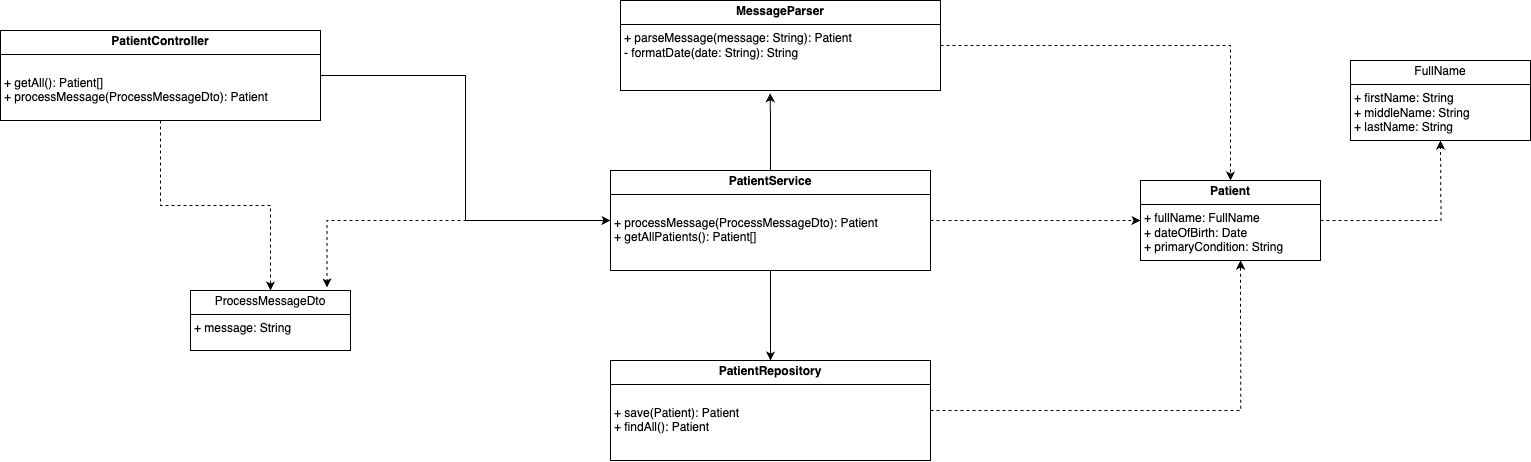

The diagram above was exported from draw.io. Its source (the exported page's mxGraphModel, read from the mxfile embedded in the PNG):
<mxGraphModel dx="2417" dy="1065" grid="1" gridSize="10" guides="1" tooltips="1" connect="1" arrows="1" fold="1" page="1" pageScale="1" pageWidth="827" pageHeight="1169" background="#ffffff" math="0" shadow="0">
  <root>
    <mxCell id="0" />
    <mxCell id="1" parent="0" />
    <mxCell id="Kn3YOzO1wbru80VAjBR4-4" style="edgeStyle=orthogonalEdgeStyle;rounded=0;orthogonalLoop=1;jettySize=auto;html=1;entryX=0;entryY=0.5;entryDx=0;entryDy=0;dashed=1;" edge="1" parent="1" source="8Axw2rCSpfckGFAKHKir-1" target="RUCKD_gt652T2SGryRgA-5">
      <mxGeometry relative="1" as="geometry" />
    </mxCell>
    <mxCell id="Kn3YOzO1wbru80VAjBR4-5" style="edgeStyle=orthogonalEdgeStyle;rounded=0;orthogonalLoop=1;jettySize=auto;html=1;" edge="1" parent="1" source="8Axw2rCSpfckGFAKHKir-1" target="RUCKD_gt652T2SGryRgA-3">
      <mxGeometry relative="1" as="geometry" />
    </mxCell>
    <mxCell id="8Axw2rCSpfckGFAKHKir-1" value="&lt;p style=&quot;margin:0px;margin-top:4px;text-align:center;&quot;&gt;&lt;b&gt;PatientService&lt;/b&gt;&lt;/p&gt;&lt;hr size=&quot;1&quot; style=&quot;border-style:solid;&quot;&gt;&lt;p style=&quot;margin:0px;margin-left:4px;&quot;&gt;&lt;br&gt;&lt;/p&gt;&lt;p style=&quot;margin:0px;margin-left:4px;&quot;&gt;+ processMessage(ProcessMessageDto): Patient&lt;br&gt;+ getAllPatients():&amp;nbsp;&lt;span style=&quot;background-color: initial;&quot;&gt;Patient[]&lt;/span&gt;&lt;/p&gt;" style="verticalAlign=top;align=left;overflow=fill;html=1;whiteSpace=wrap;" parent="1" vertex="1">
      <mxGeometry x="180" y="200" width="320" height="100" as="geometry" />
    </mxCell>
    <mxCell id="Kn3YOzO1wbru80VAjBR4-11" style="edgeStyle=orthogonalEdgeStyle;rounded=0;orthogonalLoop=1;jettySize=auto;html=1;entryX=0;entryY=0.5;entryDx=0;entryDy=0;" edge="1" parent="1" source="RUCKD_gt652T2SGryRgA-1" target="8Axw2rCSpfckGFAKHKir-1">
      <mxGeometry relative="1" as="geometry" />
    </mxCell>
    <mxCell id="Kn3YOzO1wbru80VAjBR4-24" style="edgeStyle=orthogonalEdgeStyle;rounded=0;orthogonalLoop=1;jettySize=auto;html=1;entryX=0.5;entryY=0;entryDx=0;entryDy=0;dashed=1;" edge="1" parent="1" source="RUCKD_gt652T2SGryRgA-1" target="Kn3YOzO1wbru80VAjBR4-22">
      <mxGeometry relative="1" as="geometry" />
    </mxCell>
    <mxCell id="RUCKD_gt652T2SGryRgA-1" value="&lt;p style=&quot;margin:0px;margin-top:4px;text-align:center;&quot;&gt;&lt;b&gt;PatientController&lt;/b&gt;&lt;/p&gt;&lt;hr size=&quot;1&quot; style=&quot;border-style:solid;&quot;&gt;&lt;p style=&quot;margin:0px;margin-left:4px;&quot;&gt;&lt;br&gt;&lt;/p&gt;&lt;p style=&quot;margin:0px;margin-left:4px;&quot;&gt;+ getAll(): Patient[]&lt;br&gt;+ processMessage(ProcessMessageDto): Patient&lt;/p&gt;" style="verticalAlign=top;align=left;overflow=fill;html=1;whiteSpace=wrap;" parent="1" vertex="1">
      <mxGeometry x="-430" y="60" width="320" height="90" as="geometry" />
    </mxCell>
    <mxCell id="RUCKD_gt652T2SGryRgA-3" value="&lt;p style=&quot;margin:0px;margin-top:4px;text-align:center;&quot;&gt;&lt;b&gt;PatientRepository&lt;/b&gt;&lt;/p&gt;&lt;hr size=&quot;1&quot; style=&quot;border-style:solid;&quot;&gt;&lt;p style=&quot;margin:0px;margin-left:4px;&quot;&gt;&lt;br&gt;&lt;/p&gt;&lt;p style=&quot;margin:0px;margin-left:4px;&quot;&gt;+ save(Patient): Patient&lt;br&gt;+ findAll(): Patient&lt;/p&gt;" style="verticalAlign=top;align=left;overflow=fill;html=1;whiteSpace=wrap;" parent="1" vertex="1">
      <mxGeometry x="180" y="390" width="320" height="100" as="geometry" />
    </mxCell>
    <mxCell id="Kn3YOzO1wbru80VAjBR4-9" style="edgeStyle=orthogonalEdgeStyle;rounded=0;orthogonalLoop=1;jettySize=auto;html=1;dashed=1;" edge="1" parent="1" source="RUCKD_gt652T2SGryRgA-4" target="RUCKD_gt652T2SGryRgA-5">
      <mxGeometry relative="1" as="geometry" />
    </mxCell>
    <mxCell id="RUCKD_gt652T2SGryRgA-4" value="&lt;p style=&quot;margin:0px;margin-top:4px;text-align:center;&quot;&gt;&lt;b&gt;MessageParser&lt;/b&gt;&lt;/p&gt;&lt;hr size=&quot;1&quot; style=&quot;border-style:solid;&quot;&gt;&lt;p style=&quot;margin:0px;margin-left:4px;&quot;&gt;&lt;span style=&quot;background-color: initial;&quot;&gt;+ parseMessage(message: String): Patient&lt;/span&gt;&lt;br&gt;&lt;/p&gt;&lt;p style=&quot;margin:0px;margin-left:4px;&quot;&gt;- formatDate(date: String): String&lt;span style=&quot;background-color: initial;&quot;&gt;&lt;br&gt;&lt;/span&gt;&lt;/p&gt;" style="verticalAlign=top;align=left;overflow=fill;html=1;whiteSpace=wrap;" parent="1" vertex="1">
      <mxGeometry x="190" y="30" width="320" height="90" as="geometry" />
    </mxCell>
    <mxCell id="Kn3YOzO1wbru80VAjBR4-13" style="edgeStyle=orthogonalEdgeStyle;rounded=0;orthogonalLoop=1;jettySize=auto;html=1;dashed=1;" edge="1" parent="1" source="RUCKD_gt652T2SGryRgA-5">
      <mxGeometry relative="1" as="geometry">
        <mxPoint x="1010" y="170" as="targetPoint" />
      </mxGeometry>
    </mxCell>
    <mxCell id="RUCKD_gt652T2SGryRgA-5" value="&lt;p style=&quot;margin:0px;margin-top:4px;text-align:center;&quot;&gt;&lt;b&gt;Patient&lt;/b&gt;&lt;/p&gt;&lt;hr size=&quot;1&quot; style=&quot;border-style:solid;&quot;&gt;&lt;p style=&quot;margin:0px;margin-left:4px;&quot;&gt;+ fullName: FullName&lt;br&gt;+ dateOfBirth: Date&lt;/p&gt;&lt;p style=&quot;margin:0px;margin-left:4px;&quot;&gt;+ primaryCondition: String&lt;/p&gt;" style="verticalAlign=top;align=left;overflow=fill;html=1;whiteSpace=wrap;" parent="1" vertex="1">
      <mxGeometry x="710" y="210" width="180" height="80" as="geometry" />
    </mxCell>
    <mxCell id="RUCKD_gt652T2SGryRgA-6" value="&lt;p style=&quot;margin:0px;margin-top:4px;text-align:center;&quot;&gt;&lt;span style=&quot;text-align: left;&quot;&gt;FullName&lt;/span&gt;&lt;br&gt;&lt;/p&gt;&lt;hr size=&quot;1&quot; style=&quot;border-style:solid;&quot;&gt;&lt;p style=&quot;margin:0px;margin-left:4px;&quot;&gt;+ firstName: String&lt;br&gt;+ middleName: String&lt;/p&gt;&lt;p style=&quot;margin:0px;margin-left:4px;&quot;&gt;+ lastName: String&lt;/p&gt;" style="verticalAlign=top;align=left;overflow=fill;html=1;whiteSpace=wrap;" parent="1" vertex="1">
      <mxGeometry x="920" y="90" width="180" height="80" as="geometry" />
    </mxCell>
    <mxCell id="Kn3YOzO1wbru80VAjBR4-6" style="edgeStyle=orthogonalEdgeStyle;rounded=0;orthogonalLoop=1;jettySize=auto;html=1;entryX=0.556;entryY=1;entryDx=0;entryDy=0;entryPerimeter=0;dashed=1;" edge="1" parent="1" source="RUCKD_gt652T2SGryRgA-3" target="RUCKD_gt652T2SGryRgA-5">
      <mxGeometry relative="1" as="geometry" />
    </mxCell>
    <mxCell id="Kn3YOzO1wbru80VAjBR4-12" style="edgeStyle=orthogonalEdgeStyle;rounded=0;orthogonalLoop=1;jettySize=auto;html=1;entryX=0.468;entryY=1.03;entryDx=0;entryDy=0;entryPerimeter=0;" edge="1" parent="1" source="8Axw2rCSpfckGFAKHKir-1" target="RUCKD_gt652T2SGryRgA-4">
      <mxGeometry relative="1" as="geometry" />
    </mxCell>
    <mxCell id="Kn3YOzO1wbru80VAjBR4-22" value="&lt;p style=&quot;margin:0px;margin-top:4px;text-align:center;&quot;&gt;ProcessMessageDto&lt;br&gt;&lt;/p&gt;&lt;hr size=&quot;1&quot; style=&quot;border-style:solid;&quot;&gt;&lt;p style=&quot;margin:0px;margin-left:4px;&quot;&gt;+ message: String&lt;/p&gt;" style="verticalAlign=top;align=left;overflow=fill;html=1;whiteSpace=wrap;" vertex="1" parent="1">
      <mxGeometry x="-240" y="320" width="160" height="60" as="geometry" />
    </mxCell>
    <mxCell id="Kn3YOzO1wbru80VAjBR4-23" style="edgeStyle=orthogonalEdgeStyle;rounded=0;orthogonalLoop=1;jettySize=auto;html=1;entryX=0.853;entryY=-0.05;entryDx=0;entryDy=0;entryPerimeter=0;dashed=1;" edge="1" parent="1" source="8Axw2rCSpfckGFAKHKir-1" target="Kn3YOzO1wbru80VAjBR4-22">
      <mxGeometry relative="1" as="geometry" />
    </mxCell>
  </root>
</mxGraphModel>